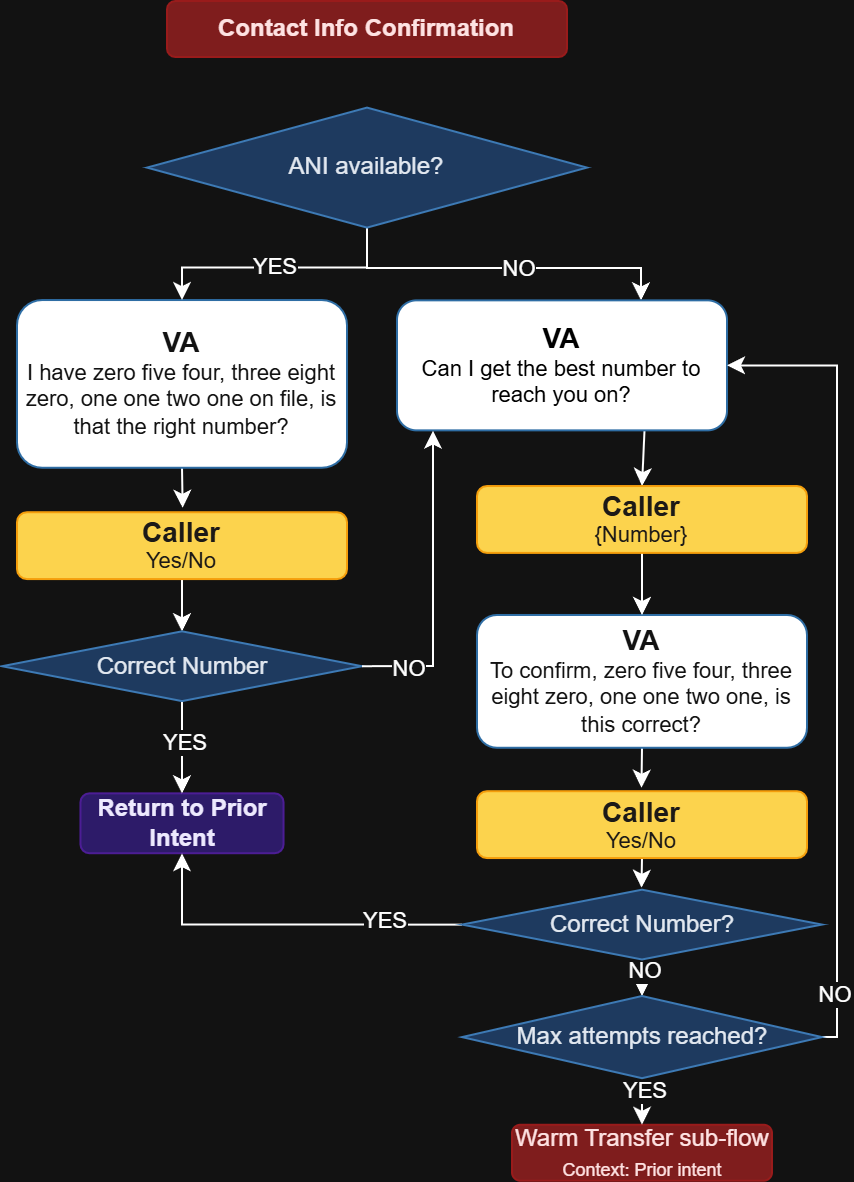

The diagram above was exported from draw.io. Its source (the exported page's mxGraphModel, read from the mxfile embedded in the PNG):
<mxGraphModel dx="2503" dy="1230" grid="1" gridSize="10" guides="1" tooltips="1" connect="1" arrows="1" fold="1" page="1" pageScale="1" pageWidth="3000" pageHeight="1200" math="0" shadow="0">
  <root>
    <mxCell id="0" />
    <mxCell id="1" parent="0" />
    <mxCell id="2" edge="1" parent="1" source="3" style="edgeStyle=orthogonalEdgeStyle;rounded=0;orthogonalLoop=1;jettySize=auto;html=1;exitX=0.5;exitY=1;exitDx=0;exitDy=0;">
      <mxGeometry relative="1" as="geometry">
        <mxPoint x="1722.8235294117658" y="403.3800000000001" as="targetPoint" />
      </mxGeometry>
    </mxCell>
    <mxCell id="3" parent="1" style="rounded=1;whiteSpace=wrap;html=1;fillColor=light-dark(#EFF6FF,#FFFFFF);strokeColor=light-dark(#1A1A2E,#2E6DA4);fontColor=#ffffff;fontSize=11;fontStyle=1;" value="&lt;p dir=&quot;auto&quot; style=&quot;white-space-collapse: preserve;&quot;&gt;&lt;font style=&quot;font-size: 14px;&quot;&gt;VA&lt;/font&gt;&lt;br&gt;&lt;span style=&quot;font-weight: normal;&quot;&gt;I have zero five four, three eight zero, one one two one on file, is that the right number?&lt;/span&gt;&lt;/p&gt;&lt;p dir=&quot;auto&quot; style=&quot;white-space-collapse: preserve;&quot;&gt;&lt;/p&gt;" vertex="1">
      <mxGeometry height="83.86" width="165" x="1640" y="299.5200000000002" as="geometry" />
    </mxCell>
    <mxCell id="4" edge="1" parent="1" source="8" style="edgeStyle=orthogonalEdgeStyle;rounded=0;orthogonalLoop=1;jettySize=auto;html=1;entryX=0.5;entryY=0;entryDx=0;entryDy=0;" target="3">
      <mxGeometry relative="1" as="geometry" />
    </mxCell>
    <mxCell id="5" connectable="0" parent="4" style="edgeLabel;html=1;align=center;verticalAlign=middle;resizable=0;points=[];" value="YES" vertex="1">
      <mxGeometry relative="1" x="0.0298" y="-2" as="geometry">
        <mxPoint as="offset" />
      </mxGeometry>
    </mxCell>
    <mxCell id="6" edge="1" parent="1" source="8" style="edgeStyle=orthogonalEdgeStyle;rounded=0;orthogonalLoop=1;jettySize=auto;html=1;" target="12">
      <mxGeometry relative="1" as="geometry">
        <Array as="points">
          <mxPoint x="1815" y="283.3800000000001" />
          <mxPoint x="1952" y="283.3800000000001" />
        </Array>
      </mxGeometry>
    </mxCell>
    <mxCell id="7" connectable="0" parent="6" style="edgeLabel;html=1;align=center;verticalAlign=middle;resizable=0;points=[];" value="NO" vertex="1">
      <mxGeometry relative="1" x="0.1066" y="1" as="geometry">
        <mxPoint as="offset" />
      </mxGeometry>
    </mxCell>
    <mxCell id="8" parent="1" style="rhombus;whiteSpace=wrap;html=1;fillColor=light-dark(#FFFFFF,#1E3A5F);strokeColor=light-dark(#000000,#3D7AB5);" value="&lt;font style=&quot;color: light-dark(rgb(0, 0, 0), rgb(226, 232, 240));&quot;&gt;ANI available?&lt;/font&gt;" vertex="1">
      <mxGeometry height="60" width="220" x="1705" y="203.29999999999995" as="geometry" />
    </mxCell>
    <mxCell id="9" edge="1" parent="1" source="10" style="edgeStyle=orthogonalEdgeStyle;rounded=0;orthogonalLoop=1;jettySize=auto;html=1;exitX=0.5;exitY=1;exitDx=0;exitDy=0;">
      <mxGeometry relative="1" as="geometry">
        <mxPoint x="1952.2352941176468" y="543.3800000000001" as="targetPoint" />
      </mxGeometry>
    </mxCell>
    <mxCell id="10" parent="1" style="rounded=1;whiteSpace=wrap;html=1;fillColor=light-dark(#EFF6FF,#FFFFFF);strokeColor=light-dark(#1A1A2E,#2E6DA4);fontColor=#ffffff;fontSize=11;fontStyle=1;" value="&lt;p dir=&quot;auto&quot; style=&quot;white-space-collapse: preserve;&quot;&gt;&lt;font style=&quot;font-size: 14px;&quot;&gt;VA&lt;/font&gt;&lt;br&gt;&lt;span style=&quot;font-weight: normal;&quot;&gt;To confirm, zero five four, three eight zero, one one two one, is this correct?&lt;/span&gt;&lt;/p&gt;" vertex="1">
      <mxGeometry height="66.39" width="165" x="1870" y="456.99" as="geometry" />
    </mxCell>
    <mxCell id="11" edge="1" parent="1" source="12" style="edgeStyle=orthogonalEdgeStyle;rounded=0;orthogonalLoop=1;jettySize=auto;html=1;exitX=0.75;exitY=1;exitDx=0;exitDy=0;entryX=0.5;entryY=0;entryDx=0;entryDy=0;" target="18">
      <mxGeometry relative="1" as="geometry" />
    </mxCell>
    <mxCell id="12" parent="1" style="rounded=1;whiteSpace=wrap;html=1;fillColor=light-dark(#EFF6FF,#FFFFFF);strokeColor=light-dark(#1A1A2E,#2E6DA4);fontColor=#ffffff;fontSize=11;fontStyle=1;" value="&lt;font style=&quot;color: light-dark(rgb(0, 0, 0), rgb(0, 0, 0));&quot;&gt;&lt;p dir=&quot;auto&quot; style=&quot;white-space-collapse: preserve;&quot;&gt;&lt;span style=&quot;color: light-dark(rgb(0, 0, 0), rgb(0, 0, 0)); background-color: transparent;&quot;&gt;&lt;span style=&quot;font-size: 14px;&quot;&gt;VA&lt;/span&gt;&lt;span style=&quot;font-weight: normal;&quot;&gt;&lt;span style=&quot;font-size: 14px;&quot;&gt;&lt;br&gt;&lt;/span&gt;&lt;font style=&quot;font-size: 11px;&quot;&gt;Can I get the best number to reach you on?&lt;/font&gt;&lt;/span&gt;&lt;/span&gt;&lt;/p&gt;&lt;/font&gt;" vertex="1">
      <mxGeometry height="65" width="165" x="1830" y="299.67999999999984" as="geometry" />
    </mxCell>
    <mxCell id="13" parent="1" style="text;html=1;strokeColor=light-dark(#1A1A2E,#991B1B);fillColor=light-dark(#1A1A2E,#7F1D1D);align=center;verticalAlign=middle;whiteSpace=wrap;fontSize=11;fontStyle=1;rounded=1;" value="&lt;font style=&quot;color: light-dark(rgb(0, 0, 0), rgb(254, 226, 226)); font-size: 12px;&quot;&gt;Contact Info Confirmation&lt;/font&gt;" vertex="1">
      <mxGeometry height="28" width="200" x="1715" y="150" as="geometry" />
    </mxCell>
    <mxCell id="14" parent="1" style="rounded=1;whiteSpace=wrap;html=1;fillColor=light-dark(#1A1A2E,#2D1B69);strokeColor=light-dark(#1A1A2E,#4C1D95);fontColor=#ffffff;fontSize=11;fontStyle=1;" value="&lt;font style=&quot;color: light-dark(rgb(0, 0, 0), rgb(237, 233, 254)); font-size: 12px;&quot;&gt;Return to Prior Intent&lt;/font&gt;" vertex="1">
      <mxGeometry height="29.93083003952569" width="101.53846153846153" x="1671.7299999999977" y="546.1766798418967" as="geometry" />
    </mxCell>
    <mxCell id="15" edge="1" parent="1" source="16" style="edgeStyle=orthogonalEdgeStyle;rounded=0;orthogonalLoop=1;jettySize=auto;html=1;exitX=0.5;exitY=1;exitDx=0;exitDy=0;entryX=0.5;entryY=0;entryDx=0;entryDy=0;" target="24">
      <mxGeometry relative="1" as="geometry" />
    </mxCell>
    <mxCell id="16" parent="1" style="rounded=1;whiteSpace=wrap;html=1;fillColor=light-dark(#EFF6FF,#FCD34D);strokeColor=light-dark(#1A1A2E,#F59E0B);fontColor=#ffffff;fontSize=11;fontStyle=1;" value="&lt;font style=&quot;font-size: 14px; color: light-dark(rgb(0, 0, 0), rgb(28, 25, 23));&quot;&gt;Caller&lt;/font&gt;&lt;div&gt;&lt;font style=&quot;color: light-dark(rgb(0, 0, 0), rgb(28, 25, 23)); font-weight: normal; font-size: 11px;&quot;&gt;Yes/No&lt;/font&gt;&lt;/div&gt;" vertex="1">
      <mxGeometry height="33.43" width="165" x="1640" y="405.6099999999999" as="geometry" />
    </mxCell>
    <mxCell id="17" edge="1" parent="1" source="18" style="edgeStyle=orthogonalEdgeStyle;rounded=0;orthogonalLoop=1;jettySize=auto;html=1;exitX=0.5;exitY=1;exitDx=0;exitDy=0;entryX=0.5;entryY=0;entryDx=0;entryDy=0;" target="10">
      <mxGeometry relative="1" as="geometry" />
    </mxCell>
    <mxCell id="18" parent="1" style="rounded=1;whiteSpace=wrap;html=1;fillColor=light-dark(#EFF6FF,#FCD34D);strokeColor=light-dark(#1A1A2E,#F59E0B);fontColor=#ffffff;fontSize=11;fontStyle=1;" value="&lt;font style=&quot;font-size: 14px; color: light-dark(rgb(0, 0, 0), rgb(28, 25, 23));&quot;&gt;Caller&lt;/font&gt;&lt;div&gt;&lt;font style=&quot;color: light-dark(rgb(0, 0, 0), rgb(28, 25, 23)); font-weight: normal; font-size: 11px;&quot;&gt;{Number}&lt;/font&gt;&lt;/div&gt;" vertex="1">
      <mxGeometry height="33.43" width="165" x="1870" y="392.51999999999975" as="geometry" />
    </mxCell>
    <mxCell id="19" edge="1" parent="1" source="20" style="edgeStyle=orthogonalEdgeStyle;rounded=0;orthogonalLoop=1;jettySize=auto;html=1;exitX=0.5;exitY=1;exitDx=0;exitDy=0;">
      <mxGeometry relative="1" as="geometry">
        <mxPoint x="1952.2352941176468" y="593.3800000000001" as="targetPoint" />
      </mxGeometry>
    </mxCell>
    <mxCell id="20" parent="1" style="rounded=1;whiteSpace=wrap;html=1;fillColor=light-dark(#EFF6FF,#FCD34D);strokeColor=light-dark(#1A1A2E,#F59E0B);fontColor=#ffffff;fontSize=11;fontStyle=1;" value="&lt;font style=&quot;font-size: 14px; color: light-dark(rgb(0, 0, 0), rgb(28, 25, 23));&quot;&gt;Caller&lt;/font&gt;&lt;div&gt;&lt;font style=&quot;color: light-dark(rgb(0, 0, 0), rgb(28, 25, 23)); font-weight: normal; font-size: 11px;&quot;&gt;Yes/No&lt;/font&gt;&lt;/div&gt;" vertex="1">
      <mxGeometry height="33.43" width="165" x="1870" y="545.0999999999999" as="geometry" />
    </mxCell>
    <mxCell id="21" parent="1" style="rounded=1;whiteSpace=wrap;html=1;fillColor=light-dark(#1A1A2E,#7F1D1D);strokeColor=light-dark(#1A1A2E,#991B1B);fontSize=9;" value="&lt;font style=&quot;color: light-dark(rgb(0, 0, 0), rgb(254, 226, 226)); font-size: 12px;&quot;&gt;Warm Transfer sub-flow&lt;br&gt;&lt;span style=&quot;font-size: 9px;&quot;&gt;Context: Prior intent&lt;/span&gt;&lt;/font&gt;" vertex="1">
      <mxGeometry height="28" width="130" x="1887.5" y="711.8800000000003" as="geometry" />
    </mxCell>
    <mxCell id="22" edge="1" parent="1" source="24" style="edgeStyle=orthogonalEdgeStyle;rounded=0;orthogonalLoop=1;jettySize=auto;html=1;exitX=0.5;exitY=1;exitDx=0;exitDy=0;entryX=0.5;entryY=0;entryDx=0;entryDy=0;" target="14">
      <mxGeometry relative="1" as="geometry" />
    </mxCell>
    <mxCell id="23" connectable="0" parent="22" style="edgeLabel;html=1;align=center;verticalAlign=middle;resizable=0;points=[];" value="YES" vertex="1">
      <mxGeometry relative="1" x="-0.1825" as="geometry">
        <mxPoint as="offset" />
      </mxGeometry>
    </mxCell>
    <mxCell id="24" parent="1" style="rhombus;whiteSpace=wrap;html=1;fillColor=light-dark(#FFFFFF,#1E3A5F);strokeColor=light-dark(#000000,#3D7AB5);" value="&lt;font style=&quot;color: light-dark(rgb(0, 0, 0), rgb(226, 232, 240));&quot;&gt;Correct Number&lt;/font&gt;" vertex="1">
      <mxGeometry height="34.9" width="180" x="1632.5" y="465.15999999999985" as="geometry" />
    </mxCell>
    <mxCell id="25" edge="1" parent="1" source="29" style="edgeStyle=orthogonalEdgeStyle;rounded=0;orthogonalLoop=1;jettySize=auto;html=1;exitX=0;exitY=0.5;exitDx=0;exitDy=0;entryX=0.5;entryY=1;entryDx=0;entryDy=0;" target="14">
      <mxGeometry relative="1" as="geometry" />
    </mxCell>
    <mxCell id="26" connectable="0" parent="25" style="edgeLabel;html=1;align=center;verticalAlign=middle;resizable=0;points=[];" value="YES" vertex="1">
      <mxGeometry relative="1" x="-0.5579" y="-3" as="geometry">
        <mxPoint as="offset" />
      </mxGeometry>
    </mxCell>
    <mxCell id="27" edge="1" parent="1" source="29" style="edgeStyle=orthogonalEdgeStyle;rounded=0;orthogonalLoop=1;jettySize=auto;html=1;exitX=0.5;exitY=1;exitDx=0;exitDy=0;entryX=0.5;entryY=0;entryDx=0;entryDy=0;" target="36">
      <mxGeometry relative="1" as="geometry" />
    </mxCell>
    <mxCell id="28" connectable="0" parent="27" style="edgeLabel;html=1;align=center;verticalAlign=middle;resizable=0;points=[];" value="NO" vertex="1">
      <mxGeometry relative="1" x="-0.4005" as="geometry">
        <mxPoint as="offset" />
      </mxGeometry>
    </mxCell>
    <mxCell id="29" parent="1" style="rhombus;whiteSpace=wrap;html=1;fillColor=light-dark(#FFFFFF,#1E3A5F);strokeColor=light-dark(#000000,#3D7AB5);" value="&lt;font style=&quot;color: light-dark(rgb(0, 0, 0), rgb(226, 232, 240));&quot;&gt;Correct Number?&lt;/font&gt;" vertex="1">
      <mxGeometry height="34.9" width="180" x="1862.5" y="594.3399999999999" as="geometry" />
    </mxCell>
    <mxCell id="30" edge="1" parent="1" source="24" style="edgeStyle=orthogonalEdgeStyle;rounded=0;orthogonalLoop=1;jettySize=auto;html=1;exitX=1;exitY=0.5;exitDx=0;exitDy=0;entryX=0.109;entryY=1.002;entryDx=0;entryDy=0;entryPerimeter=0;" target="12">
      <mxGeometry relative="1" as="geometry" />
    </mxCell>
    <mxCell id="31" connectable="0" parent="30" style="edgeLabel;html=1;align=center;verticalAlign=middle;resizable=0;points=[];" value="NO" vertex="1">
      <mxGeometry relative="1" x="-0.7117" as="geometry">
        <mxPoint as="offset" />
      </mxGeometry>
    </mxCell>
    <mxCell id="32" edge="1" parent="1" source="36" style="edgeStyle=orthogonalEdgeStyle;rounded=0;orthogonalLoop=1;jettySize=auto;html=1;exitX=0.5;exitY=1;exitDx=0;exitDy=0;entryX=0.5;entryY=0;entryDx=0;entryDy=0;" target="21">
      <mxGeometry relative="1" as="geometry" />
    </mxCell>
    <mxCell id="33" connectable="0" parent="32" style="edgeLabel;html=1;align=center;verticalAlign=middle;resizable=0;points=[];" value="YES" vertex="1">
      <mxGeometry relative="1" x="-0.6466" as="geometry">
        <mxPoint as="offset" />
      </mxGeometry>
    </mxCell>
    <mxCell id="34" edge="1" parent="1" source="36" style="edgeStyle=orthogonalEdgeStyle;rounded=0;orthogonalLoop=1;jettySize=auto;html=1;entryX=1;entryY=0.5;entryDx=0;entryDy=0;" target="12">
      <mxGeometry relative="1" as="geometry">
        <Array as="points">
          <mxPoint x="2050" y="668.3800000000001" />
          <mxPoint x="2050" y="332.3800000000001" />
        </Array>
      </mxGeometry>
    </mxCell>
    <mxCell id="35" connectable="0" parent="34" style="edgeLabel;html=1;align=center;verticalAlign=middle;resizable=0;points=[];" value="NO" vertex="1">
      <mxGeometry relative="1" x="-0.8444" y="2" as="geometry">
        <mxPoint as="offset" />
      </mxGeometry>
    </mxCell>
    <mxCell id="36" parent="1" style="rhombus;whiteSpace=wrap;html=1;fillColor=light-dark(#FFFFFF,#1E3A5F);strokeColor=light-dark(#000000,#3D7AB5);" value="&lt;font style=&quot;color: light-dark(rgb(0, 0, 0), rgb(226, 232, 240));&quot;&gt;Max attempts reached?&lt;/font&gt;" vertex="1">
      <mxGeometry height="41.1" width="180" x="1862.5" y="647.5" as="geometry" />
    </mxCell>
  </root>
</mxGraphModel>